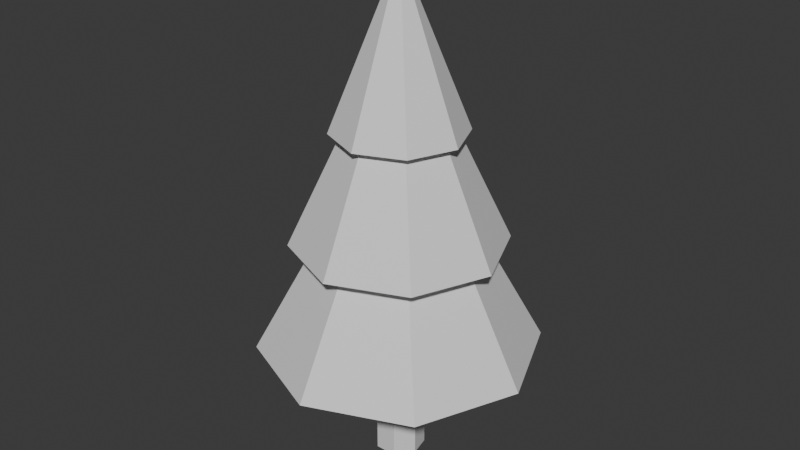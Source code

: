 # Source: Prop_PineTall_A.blend  (saved by Blender 5.1.30; exported with 4.5.12 LTS)
import bpy
from mathutils import Matrix  # noqa: F401  (used for matrix-valued properties, if any)

bpy.ops.wm.read_factory_settings(use_empty=True)
scene = bpy.context.scene
scene.name = 'Scene'

# ---- collections
col_collection = bpy.data.collections.new('Collection'); scene.collection.children.link(col_collection)

# ---- materials (node trees are filled in below, after node groups)
mat_dc_dark = bpy.data.materials.new('DC_Dark')
mat_dc_dark.diffuse_color = (0.055, 0.066, 0.078, 1.0)
mat_dc_dark.roughness = 0.82
mat_dc_grass = bpy.data.materials.new('DC_Grass')
mat_dc_grass.diffuse_color = (0.169, 0.357, 0.263, 1.0)
mat_dc_grass.roughness = 0.82
mat_dc_forest = bpy.data.materials.new('DC_Forest')
mat_dc_forest.diffuse_color = (0.098, 0.239, 0.173, 1.0)
mat_dc_forest.roughness = 0.82
mat_dc_stone = bpy.data.materials.new('DC_Stone')
mat_dc_stone.diffuse_color = (0.541, 0.588, 0.639, 1.0)
mat_dc_stone.roughness = 0.82

# ---- material node trees
mat_dc_dark.use_nodes = True; mat_dc_dark.node_tree.nodes.clear()
_N = mat_dc_dark.node_tree.nodes; _L = mat_dc_dark.node_tree.links
n0 = _N.new('ShaderNodeBsdfPrincipled'); n0.name = 'Principled BSDF'; n0.location = (-200, 100)
n1 = _N.new('ShaderNodeOutputMaterial'); n1.name = 'Material Output'; n1.location = (200, 100)
_L.new(n0.outputs[0], n1.inputs[0])
n1.is_active_output = True
mat_dc_grass.use_nodes = True; mat_dc_grass.node_tree.nodes.clear()
_N = mat_dc_grass.node_tree.nodes; _L = mat_dc_grass.node_tree.links
n0 = _N.new('ShaderNodeBsdfPrincipled'); n0.name = 'Principled BSDF'; n0.location = (-200, 100)
n1 = _N.new('ShaderNodeOutputMaterial'); n1.name = 'Material Output'; n1.location = (200, 100)
_L.new(n0.outputs[0], n1.inputs[0])
n1.is_active_output = True
mat_dc_forest.use_nodes = True; mat_dc_forest.node_tree.nodes.clear()
_N = mat_dc_forest.node_tree.nodes; _L = mat_dc_forest.node_tree.links
n0 = _N.new('ShaderNodeBsdfPrincipled'); n0.name = 'Principled BSDF'; n0.location = (-200, 100)
n1 = _N.new('ShaderNodeOutputMaterial'); n1.name = 'Material Output'; n1.location = (200, 100)
_L.new(n0.outputs[0], n1.inputs[0])
n1.is_active_output = True
mat_dc_stone.use_nodes = True; mat_dc_stone.node_tree.nodes.clear()
_N = mat_dc_stone.node_tree.nodes; _L = mat_dc_stone.node_tree.links
n0 = _N.new('ShaderNodeBsdfPrincipled'); n0.name = 'Principled BSDF'; n0.location = (-200, 100)
n1 = _N.new('ShaderNodeOutputMaterial'); n1.name = 'Material Output'; n1.location = (200, 100)
_L.new(n0.outputs[0], n1.inputs[0])
n1.is_active_output = True

# ---- world
world_world = bpy.data.worlds.new('World'); scene.world = world_world
world_world.use_nodes = True; world_world.node_tree.nodes.clear()
_N = world_world.node_tree.nodes; _L = world_world.node_tree.links
n0 = _N.new('ShaderNodeOutputWorld'); n0.name = 'World Output'; n0.location = (200, 100)
n1 = _N.new('ShaderNodeBackground'); n1.name = 'Background'; n1.location = (-200, 100)
n1.inputs[0].default_value = (0.05088, 0.05088, 0.05088, 1.0)
_L.new(n1.outputs[0], n0.inputs[0])
n0.is_active_output = True
world_world.color = (0.05088, 0.05088, 0.05088)
world_world.sun_shadow_jitter_overblur = 0.0

# ---- meshes
me_proppinetalla_trunk_mesh = bpy.data.meshes.new('PropPineTallA_Trunk_Mesh')
me_proppinetalla_trunk_mesh.from_pydata([(0.0, 0.1, -0.52), (0.0, 0.1, 0.52), (0.07818, 0.06235, -0.52), (0.07818, 0.06235, 0.52), (0.09749, -0.02225, -0.52), (0.09749, -0.02225, 0.52), (0.04339, -0.0901, -0.52), (0.04339, -0.0901, 0.52), (-0.04339, -0.0901, -0.52), (-0.04339, -0.0901, 0.52), (-0.09749, -0.02225, -0.52), (-0.09749, -0.02225, 0.52), (-0.07818, 0.06235, -0.52), (-0.07818, 0.06235, 0.52)], [], [(0, 1, 3, 2), (2, 3, 5, 4), (4, 5, 7, 6), (6, 7, 9, 8), (8, 9, 11, 10), (3, 1, 13, 11, 9, 7, 5), (10, 11, 13, 12), (12, 13, 1, 0), (0, 2, 4, 6, 8, 10, 12)])
_uv = me_proppinetalla_trunk_mesh.uv_layers.new(name='UVMap')
_uv.uv.foreach_set('vector', [1.0, 0.5, 1.0, 1.0, 0.8571, 1.0, 0.8571, 0.5, 0.8571, 0.5, 0.8571, 1.0, 0.7143, 1.0, 0.7143, 0.5, 0.7143, 0.5, 0.7143, 1.0, 0.5714, 1.0, 0.5714, 0.5, 0.5714, 0.5, 0.5714, 1.0, 0.4286, 1.0, 0.4286, 0.5, 0.4286, 0.5, 0.4286, 1.0, 0.2857, 1.0, 0.2857, 0.5, 0.4376, 0.3996, 0.25, 0.49, 0.06236, 0.3996, 0.01602, 0.1966, 0.1459, 0.03377, 0.3541, 0.03377, 0.484, 0.1966, 0.2857, 0.5, 0.2857, 1.0, 0.1429, 1.0, 0.1429, 0.5, 0.1429, 0.5, 0.1429, 1.0, 2.98e-08, 1.0, 2.98e-08, 0.5, 0.75, 0.49, 0.9376, 0.3996, 0.984, 0.1966, 0.8541, 0.03377, 0.6459, 0.03377, 0.516, 0.1966, 0.5624, 0.3996])
me_proppinetalla_trunk_mesh.materials.append(mat_dc_dark)
me_proppinetalla_trunk_mesh.update()
me_proppinetalla_crownlow_mesh = bpy.data.meshes.new('PropPineTallA_CrownLow_Mesh')
me_proppinetalla_crownlow_mesh.from_pydata([(0.0, 0.56, -0.47), (0.0, 0.04, 0.47), (0.396, 0.396, -0.47), (0.02828, 0.02828, 0.47), (0.56, 0.0, -0.47), (0.04, 0.0, 0.47), (0.396, -0.396, -0.47), (0.02828, -0.02828, 0.47), (0.0, -0.56, -0.47), (0.0, -0.04, 0.47), (-0.396, -0.396, -0.47), (-0.02828, -0.02828, 0.47), (-0.56, 0.0, -0.47), (-0.04, 0.0, 0.47), (-0.396, 0.396, -0.47), (-0.02828, 0.02828, 0.47)], [], [(0, 1, 3, 2), (2, 3, 5, 4), (4, 5, 7, 6), (6, 7, 9, 8), (8, 9, 11, 10), (10, 11, 13, 12), (3, 1, 15, 13, 11, 9, 7, 5), (12, 13, 15, 14), (14, 15, 1, 0), (0, 2, 4, 6, 8, 10, 12, 14)])
_uv = me_proppinetalla_crownlow_mesh.uv_layers.new(name='UVMap')
_uv.uv.foreach_set('vector', [1.0, 0.5, 1.0, 1.0, 0.875, 1.0, 0.875, 0.5, 0.875, 0.5, 0.875, 1.0, 0.75, 1.0, 0.75, 0.5, 0.75, 0.5, 0.75, 1.0, 0.625, 1.0, 0.625, 0.5, 0.625, 0.5, 0.625, 1.0, 0.5, 1.0, 0.5, 0.5, 0.5, 0.5, 0.5, 1.0, 0.375, 1.0, 0.375, 0.5, 0.375, 0.5, 0.375, 1.0, 0.25, 1.0, 0.25, 0.5, 0.4197, 0.4197, 0.25, 0.49, 0.08029, 0.4197, 0.01, 0.25, 0.08029, 0.08029, 0.25, 0.01, 0.4197, 0.08029, 0.49, 0.25, 0.25, 0.5, 0.25, 1.0, 0.125, 1.0, 0.125, 0.5, 0.125, 0.5, 0.125, 1.0, 0.0, 1.0, 0.0, 0.5, 0.75, 0.49, 0.9197, 0.4197, 0.99, 0.25, 0.9197, 0.08029, 0.75, 0.01, 0.5803, 0.08029, 0.51, 0.25, 0.5803, 0.4197])
me_proppinetalla_crownlow_mesh.materials.append(mat_dc_grass)
me_proppinetalla_crownlow_mesh.update()
me_proppinetalla_crownmid_mesh = bpy.data.meshes.new('PropPineTallA_CrownMid_Mesh')
me_proppinetalla_crownmid_mesh.from_pydata([(0.0, 0.42, -0.41), (0.0, 0.03, 0.41), (0.297, 0.297, -0.41), (0.02121, 0.02121, 0.41), (0.42, 0.0, -0.41), (0.03, 0.0, 0.41), (0.297, -0.297, -0.41), (0.02121, -0.02121, 0.41), (0.0, -0.42, -0.41), (0.0, -0.03, 0.41), (-0.297, -0.297, -0.41), (-0.02121, -0.02121, 0.41), (-0.42, 0.0, -0.41), (-0.03, 0.0, 0.41), (-0.297, 0.297, -0.41), (-0.02121, 0.02121, 0.41)], [], [(0, 1, 3, 2), (2, 3, 5, 4), (4, 5, 7, 6), (6, 7, 9, 8), (8, 9, 11, 10), (10, 11, 13, 12), (3, 1, 15, 13, 11, 9, 7, 5), (12, 13, 15, 14), (14, 15, 1, 0), (0, 2, 4, 6, 8, 10, 12, 14)])
_uv = me_proppinetalla_crownmid_mesh.uv_layers.new(name='UVMap')
_uv.uv.foreach_set('vector', [1.0, 0.5, 1.0, 1.0, 0.875, 1.0, 0.875, 0.5, 0.875, 0.5, 0.875, 1.0, 0.75, 1.0, 0.75, 0.5, 0.75, 0.5, 0.75, 1.0, 0.625, 1.0, 0.625, 0.5, 0.625, 0.5, 0.625, 1.0, 0.5, 1.0, 0.5, 0.5, 0.5, 0.5, 0.5, 1.0, 0.375, 1.0, 0.375, 0.5, 0.375, 0.5, 0.375, 1.0, 0.25, 1.0, 0.25, 0.5, 0.4197, 0.4197, 0.25, 0.49, 0.08029, 0.4197, 0.01, 0.25, 0.08029, 0.08029, 0.25, 0.01, 0.4197, 0.08029, 0.49, 0.25, 0.25, 0.5, 0.25, 1.0, 0.125, 1.0, 0.125, 0.5, 0.125, 0.5, 0.125, 1.0, 0.0, 1.0, 0.0, 0.5, 0.75, 0.49, 0.9197, 0.4197, 0.99, 0.25, 0.9197, 0.08029, 0.75, 0.01, 0.5803, 0.08029, 0.51, 0.25, 0.5803, 0.4197])
me_proppinetalla_crownmid_mesh.materials.append(mat_dc_forest)
me_proppinetalla_crownmid_mesh.update()
me_proppinetalla_crowntop_mesh = bpy.data.meshes.new('PropPineTallA_CrownTop_Mesh')
me_proppinetalla_crowntop_mesh.from_pydata([(0.0, 0.26, -0.31), (0.0, 0.01, 0.31), (0.1838, 0.1838, -0.31), (0.007071, 0.007071, 0.31), (0.26, 0.0, -0.31), (0.01, 0.0, 0.31), (0.1838, -0.1838, -0.31), (0.007071, -0.007071, 0.31), (0.0, -0.26, -0.31), (0.0, -0.01, 0.31), (-0.1838, -0.1838, -0.31), (-0.007071, -0.007071, 0.31), (-0.26, 0.0, -0.31), (-0.01, 0.0, 0.31), (-0.1838, 0.1838, -0.31), (-0.007071, 0.007071, 0.31)], [], [(0, 1, 3, 2), (2, 3, 5, 4), (4, 5, 7, 6), (6, 7, 9, 8), (8, 9, 11, 10), (10, 11, 13, 12), (3, 1, 15, 13, 11, 9, 7, 5), (12, 13, 15, 14), (14, 15, 1, 0), (0, 2, 4, 6, 8, 10, 12, 14)])
_uv = me_proppinetalla_crowntop_mesh.uv_layers.new(name='UVMap')
_uv.uv.foreach_set('vector', [1.0, 0.5, 1.0, 1.0, 0.875, 1.0, 0.875, 0.5, 0.875, 0.5, 0.875, 1.0, 0.75, 1.0, 0.75, 0.5, 0.75, 0.5, 0.75, 1.0, 0.625, 1.0, 0.625, 0.5, 0.625, 0.5, 0.625, 1.0, 0.5, 1.0, 0.5, 0.5, 0.5, 0.5, 0.5, 1.0, 0.375, 1.0, 0.375, 0.5, 0.375, 0.5, 0.375, 1.0, 0.25, 1.0, 0.25, 0.5, 0.4197, 0.4197, 0.25, 0.49, 0.08029, 0.4197, 0.01, 0.25, 0.08029, 0.08029, 0.25, 0.01, 0.4197, 0.08029, 0.49, 0.25, 0.25, 0.5, 0.25, 1.0, 0.125, 1.0, 0.125, 0.5, 0.125, 0.5, 0.125, 1.0, 0.0, 1.0, 0.0, 0.5, 0.75, 0.49, 0.9197, 0.4197, 0.99, 0.25, 0.9197, 0.08029, 0.75, 0.01, 0.5803, 0.08029, 0.51, 0.25, 0.5803, 0.4197])
me_proppinetalla_crowntop_mesh.materials.append(mat_dc_grass)
me_proppinetalla_crowntop_mesh.update()
me_proppinetalla_rootstone_mesh = bpy.data.meshes.new('PropPineTallA_RootStone_Mesh')
me_proppinetalla_rootstone_mesh.from_pydata([(-0.09, -0.07, -0.05), (-0.09, -0.07, 0.05), (-0.09, 0.07, -0.05), (-0.09, 0.07, 0.05), (0.09, -0.07, -0.05), (0.09, -0.07, 0.05), (0.09, 0.07, -0.05), (0.09, 0.07, 0.05)], [], [(0, 1, 3, 2), (2, 3, 7, 6), (6, 7, 5, 4), (4, 5, 1, 0), (2, 6, 4, 0), (7, 3, 1, 5)])
_uv = me_proppinetalla_rootstone_mesh.uv_layers.new(name='UVMap')
_uv.uv.foreach_set('vector', [0.375, 0.0, 0.625, 0.0, 0.625, 0.25, 0.375, 0.25, 0.375, 0.25, 0.625, 0.25, 0.625, 0.5, 0.375, 0.5, 0.375, 0.5, 0.625, 0.5, 0.625, 0.75, 0.375, 0.75, 0.375, 0.75, 0.625, 0.75, 0.625, 1.0, 0.375, 1.0, 0.125, 0.5, 0.375, 0.5, 0.375, 0.75, 0.125, 0.75, 0.625, 0.5, 0.875, 0.5, 0.875, 0.75, 0.625, 0.75])
me_proppinetalla_rootstone_mesh.materials.append(mat_dc_stone)
me_proppinetalla_rootstone_mesh.update()

# ---- objects
ob_proppinetalla_trunk = bpy.data.objects.new('PropPineTallA_Trunk', me_proppinetalla_trunk_mesh)
ob_proppinetalla_crownlow = bpy.data.objects.new('PropPineTallA_CrownLow', me_proppinetalla_crownlow_mesh)
ob_proppinetalla_crownmid = bpy.data.objects.new('PropPineTallA_CrownMid', me_proppinetalla_crownmid_mesh)
ob_proppinetalla_crowntop = bpy.data.objects.new('PropPineTallA_CrownTop', me_proppinetalla_crowntop_mesh)
ob_proppinetalla_rootstone = bpy.data.objects.new('PropPineTallA_RootStone', me_proppinetalla_rootstone_mesh)

# ---- transforms, parenting, visibility, modifiers, constraints
ob_proppinetalla_trunk.location = (0.0, 0.0, 0.52)
ob_proppinetalla_crownlow.location = (0.0, 0.0, 0.96)
ob_proppinetalla_crownmid.location = (0.0, 0.0, 1.34)
ob_proppinetalla_crowntop.location = (0.0, 0.0, 1.68)
ob_proppinetalla_rootstone.location = (-0.14, 0.06, 0.1)

# ---- collection membership
col_collection.objects.link(ob_proppinetalla_trunk)
col_collection.objects.link(ob_proppinetalla_crownlow)
col_collection.objects.link(ob_proppinetalla_crownmid)
col_collection.objects.link(ob_proppinetalla_crowntop)
col_collection.objects.link(ob_proppinetalla_rootstone)

# ---- scene / render settings (as saved in the file)
scene.frame_start = 1; scene.frame_end = 250; scene.frame_set(1)
scene.render.engine = 'BLENDER_EEVEE_NEXT'
scene.render.bake_bias = 0.0
scene.render.bake_samples = 0
scene.cycles.sampling_pattern = 'TABULATED_SOBOL'
scene.eevee.use_volume_custom_range = False
bpy.context.view_layer.update()

# ---- added for rendering (the .blend has no active camera and no usable light): camera, sun
cam_auto = bpy.data.cameras.new('AutoCamera')
cam_auto.lens = 50.0
cam_auto.sensor_width = 36.0
cam_auto.clip_end = 1000.0
ob_auto_camera = bpy.data.objects.new('AutoCamera', cam_auto)
scene.collection.objects.link(ob_auto_camera)
ob_auto_camera.location = (2.35322, -2.82386, 2.87758)
ob_auto_camera.rotation_euler = (1.09748, -7.21219e-08, 0.694738)
scene.camera = ob_auto_camera
light_auto_sun = bpy.data.lights.new('AutoSun', 'SUN')
light_auto_sun.energy = 3.0
light_auto_sun.angle = 0.0523599
ob_auto_sun = bpy.data.objects.new('AutoSun', light_auto_sun)
scene.collection.objects.link(ob_auto_sun)
ob_auto_sun.rotation_euler = (0.872665, 0.174533, 0.523599)
bpy.context.view_layer.update()
